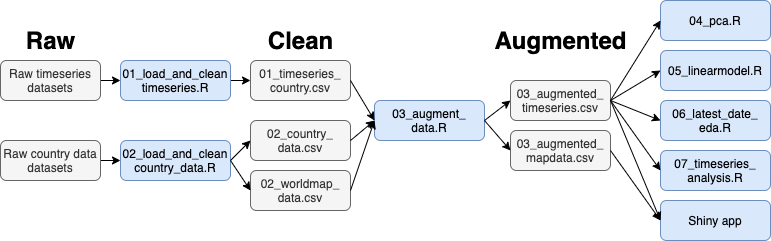

The diagram above was exported from draw.io. Its source (the exported page's mxGraphModel, read from the mxfile embedded in the PNG):
<mxGraphModel dx="946" dy="532" grid="1" gridSize="10" guides="1" tooltips="1" connect="1" arrows="1" fold="1" page="1" pageScale="1" pageWidth="827" pageHeight="1169" math="0" shadow="0">
  <root>
    <mxCell id="WIyWlLk6GJQsqaUBKTNV-0" />
    <mxCell id="WIyWlLk6GJQsqaUBKTNV-1" parent="WIyWlLk6GJQsqaUBKTNV-0" />
    <mxCell id="oElnNv5uPW5ibGp6uQDK-37" style="edgeStyle=orthogonalEdgeStyle;rounded=0;orthogonalLoop=1;jettySize=auto;html=1;exitX=1;exitY=0.5;exitDx=0;exitDy=0;entryX=0;entryY=0.5;entryDx=0;entryDy=0;" edge="1" parent="WIyWlLk6GJQsqaUBKTNV-1" source="WIyWlLk6GJQsqaUBKTNV-3" target="oElnNv5uPW5ibGp6uQDK-27">
      <mxGeometry relative="1" as="geometry" />
    </mxCell>
    <mxCell id="WIyWlLk6GJQsqaUBKTNV-3" value="Raw timeseries&lt;br&gt;datasets" style="rounded=1;whiteSpace=wrap;html=1;fontSize=12;glass=0;strokeWidth=1;shadow=0;fillColor=#f5f5f5;strokeColor=#666666;fontColor=#333333;" parent="WIyWlLk6GJQsqaUBKTNV-1" vertex="1">
      <mxGeometry x="40" y="160" width="100" height="40" as="geometry" />
    </mxCell>
    <mxCell id="oElnNv5uPW5ibGp6uQDK-23" value="Raw" style="text;strokeColor=none;fillColor=none;html=1;fontSize=24;fontStyle=1;verticalAlign=middle;align=center;" vertex="1" parent="WIyWlLk6GJQsqaUBKTNV-1">
      <mxGeometry x="40" y="120" width="100" height="40" as="geometry" />
    </mxCell>
    <mxCell id="oElnNv5uPW5ibGp6uQDK-25" value="Clean" style="text;strokeColor=none;fillColor=none;html=1;fontSize=24;fontStyle=1;verticalAlign=middle;align=center;" vertex="1" parent="WIyWlLk6GJQsqaUBKTNV-1">
      <mxGeometry x="290" y="120" width="100" height="40" as="geometry" />
    </mxCell>
    <mxCell id="oElnNv5uPW5ibGp6uQDK-26" value="Augmented" style="text;strokeColor=none;fillColor=none;html=1;fontSize=24;fontStyle=1;verticalAlign=middle;align=center;" vertex="1" parent="WIyWlLk6GJQsqaUBKTNV-1">
      <mxGeometry x="550" y="120" width="100" height="40" as="geometry" />
    </mxCell>
    <mxCell id="oElnNv5uPW5ibGp6uQDK-60" style="edgeStyle=orthogonalEdgeStyle;rounded=0;orthogonalLoop=1;jettySize=auto;html=1;exitX=1;exitY=0.5;exitDx=0;exitDy=0;entryX=0;entryY=0.5;entryDx=0;entryDy=0;" edge="1" parent="WIyWlLk6GJQsqaUBKTNV-1" source="oElnNv5uPW5ibGp6uQDK-27" target="oElnNv5uPW5ibGp6uQDK-61">
      <mxGeometry relative="1" as="geometry">
        <mxPoint x="290" y="180" as="targetPoint" />
      </mxGeometry>
    </mxCell>
    <mxCell id="oElnNv5uPW5ibGp6uQDK-27" value="01_load_and_clean&lt;br&gt;timeseries.R" style="rounded=1;whiteSpace=wrap;html=1;fontSize=12;glass=0;strokeWidth=1;shadow=0;fillColor=#dae8fc;strokeColor=#6c8ebf;" vertex="1" parent="WIyWlLk6GJQsqaUBKTNV-1">
      <mxGeometry x="160" y="160" width="110" height="40" as="geometry" />
    </mxCell>
    <mxCell id="oElnNv5uPW5ibGp6uQDK-54" value="02_load_and_clean&lt;br&gt;country_data.R" style="rounded=1;whiteSpace=wrap;html=1;fontSize=12;glass=0;strokeWidth=1;shadow=0;fillColor=#dae8fc;strokeColor=#6c8ebf;" vertex="1" parent="WIyWlLk6GJQsqaUBKTNV-1">
      <mxGeometry x="160" y="240" width="110" height="40" as="geometry" />
    </mxCell>
    <mxCell id="oElnNv5uPW5ibGp6uQDK-56" style="edgeStyle=orthogonalEdgeStyle;rounded=0;orthogonalLoop=1;jettySize=auto;html=1;exitX=1;exitY=0.5;exitDx=0;exitDy=0;entryX=0;entryY=0.5;entryDx=0;entryDy=0;" edge="1" parent="WIyWlLk6GJQsqaUBKTNV-1" source="oElnNv5uPW5ibGp6uQDK-55" target="oElnNv5uPW5ibGp6uQDK-54">
      <mxGeometry relative="1" as="geometry" />
    </mxCell>
    <mxCell id="oElnNv5uPW5ibGp6uQDK-55" value="Raw country data&lt;br&gt;datasets" style="rounded=1;whiteSpace=wrap;html=1;fontSize=12;glass=0;strokeWidth=1;shadow=0;fillColor=#f5f5f5;strokeColor=#666666;fontColor=#333333;" vertex="1" parent="WIyWlLk6GJQsqaUBKTNV-1">
      <mxGeometry x="40" y="240" width="100" height="40" as="geometry" />
    </mxCell>
    <mxCell id="oElnNv5uPW5ibGp6uQDK-61" value="01_timeseries_&lt;br&gt;country.csv" style="rounded=1;whiteSpace=wrap;html=1;fontSize=12;glass=0;strokeWidth=1;shadow=0;fillColor=#f5f5f5;strokeColor=#666666;fontColor=#333333;" vertex="1" parent="WIyWlLk6GJQsqaUBKTNV-1">
      <mxGeometry x="290" y="160" width="100" height="40" as="geometry" />
    </mxCell>
    <mxCell id="oElnNv5uPW5ibGp6uQDK-62" value="02_country_&lt;br&gt;data.csv" style="rounded=1;whiteSpace=wrap;html=1;fontSize=12;glass=0;strokeWidth=1;shadow=0;fillColor=#f5f5f5;strokeColor=#666666;fontColor=#333333;" vertex="1" parent="WIyWlLk6GJQsqaUBKTNV-1">
      <mxGeometry x="290" y="220" width="100" height="40" as="geometry" />
    </mxCell>
    <mxCell id="oElnNv5uPW5ibGp6uQDK-68" value="02_worldmap_&lt;br&gt;data.csv" style="rounded=1;whiteSpace=wrap;html=1;fontSize=12;glass=0;strokeWidth=1;shadow=0;fillColor=#f5f5f5;strokeColor=#666666;fontColor=#333333;" vertex="1" parent="WIyWlLk6GJQsqaUBKTNV-1">
      <mxGeometry x="290" y="270" width="100" height="40" as="geometry" />
    </mxCell>
    <mxCell id="oElnNv5uPW5ibGp6uQDK-69" value="03_augment_&lt;br&gt;data.R" style="rounded=1;whiteSpace=wrap;html=1;fontSize=12;glass=0;strokeWidth=1;shadow=0;fillColor=#dae8fc;strokeColor=#6c8ebf;" vertex="1" parent="WIyWlLk6GJQsqaUBKTNV-1">
      <mxGeometry x="414" y="200" width="110" height="40" as="geometry" />
    </mxCell>
    <mxCell id="oElnNv5uPW5ibGp6uQDK-70" value="" style="endArrow=classic;html=1;entryX=0;entryY=0.5;entryDx=0;entryDy=0;exitX=1;exitY=0.5;exitDx=0;exitDy=0;" edge="1" parent="WIyWlLk6GJQsqaUBKTNV-1" source="oElnNv5uPW5ibGp6uQDK-54" target="oElnNv5uPW5ibGp6uQDK-62">
      <mxGeometry width="50" height="50" relative="1" as="geometry">
        <mxPoint x="260" y="265" as="sourcePoint" />
        <mxPoint x="310" y="215" as="targetPoint" />
      </mxGeometry>
    </mxCell>
    <mxCell id="oElnNv5uPW5ibGp6uQDK-71" value="" style="endArrow=classic;html=1;entryX=0;entryY=0.5;entryDx=0;entryDy=0;exitX=1;exitY=0.5;exitDx=0;exitDy=0;" edge="1" parent="WIyWlLk6GJQsqaUBKTNV-1" source="oElnNv5uPW5ibGp6uQDK-54" target="oElnNv5uPW5ibGp6uQDK-68">
      <mxGeometry width="50" height="50" relative="1" as="geometry">
        <mxPoint x="280" y="270" as="sourcePoint" />
        <mxPoint x="310" y="250" as="targetPoint" />
      </mxGeometry>
    </mxCell>
    <mxCell id="oElnNv5uPW5ibGp6uQDK-72" value="" style="endArrow=classic;html=1;entryX=0;entryY=0.5;entryDx=0;entryDy=0;exitX=1;exitY=0.5;exitDx=0;exitDy=0;" edge="1" parent="WIyWlLk6GJQsqaUBKTNV-1" source="oElnNv5uPW5ibGp6uQDK-62" target="oElnNv5uPW5ibGp6uQDK-69">
      <mxGeometry width="50" height="50" relative="1" as="geometry">
        <mxPoint x="399" y="240" as="sourcePoint" />
        <mxPoint x="429" y="220" as="targetPoint" />
      </mxGeometry>
    </mxCell>
    <mxCell id="oElnNv5uPW5ibGp6uQDK-74" value="" style="endArrow=classic;html=1;entryX=0;entryY=0.5;entryDx=0;entryDy=0;exitX=1;exitY=0.5;exitDx=0;exitDy=0;" edge="1" parent="WIyWlLk6GJQsqaUBKTNV-1" source="oElnNv5uPW5ibGp6uQDK-68" target="oElnNv5uPW5ibGp6uQDK-69">
      <mxGeometry width="50" height="50" relative="1" as="geometry">
        <mxPoint x="399" y="290" as="sourcePoint" />
        <mxPoint x="440" y="260" as="targetPoint" />
      </mxGeometry>
    </mxCell>
    <mxCell id="oElnNv5uPW5ibGp6uQDK-75" value="" style="endArrow=classic;html=1;entryX=0;entryY=0.5;entryDx=0;entryDy=0;exitX=1;exitY=0.5;exitDx=0;exitDy=0;" edge="1" parent="WIyWlLk6GJQsqaUBKTNV-1" source="oElnNv5uPW5ibGp6uQDK-61" target="oElnNv5uPW5ibGp6uQDK-69">
      <mxGeometry width="50" height="50" relative="1" as="geometry">
        <mxPoint x="399" y="180" as="sourcePoint" />
        <mxPoint x="440" y="150" as="targetPoint" />
      </mxGeometry>
    </mxCell>
    <mxCell id="oElnNv5uPW5ibGp6uQDK-76" value="" style="endArrow=classic;html=1;" edge="1" parent="WIyWlLk6GJQsqaUBKTNV-1">
      <mxGeometry width="50" height="50" relative="1" as="geometry">
        <mxPoint x="524" y="220" as="sourcePoint" />
        <mxPoint x="550" y="200" as="targetPoint" />
      </mxGeometry>
    </mxCell>
    <mxCell id="oElnNv5uPW5ibGp6uQDK-78" value="03_augmented_&lt;br&gt;timeseries.csv" style="rounded=1;whiteSpace=wrap;html=1;fontSize=12;glass=0;strokeWidth=1;shadow=0;fillColor=#f5f5f5;strokeColor=#666666;fontColor=#333333;" vertex="1" parent="WIyWlLk6GJQsqaUBKTNV-1">
      <mxGeometry x="550" y="180" width="100" height="40" as="geometry" />
    </mxCell>
    <mxCell id="oElnNv5uPW5ibGp6uQDK-79" value="03_augmented_&lt;br&gt;mapdata.csv" style="rounded=1;whiteSpace=wrap;html=1;fontSize=12;glass=0;strokeWidth=1;shadow=0;fillColor=#f5f5f5;strokeColor=#666666;fontColor=#333333;" vertex="1" parent="WIyWlLk6GJQsqaUBKTNV-1">
      <mxGeometry x="550" y="230" width="100" height="40" as="geometry" />
    </mxCell>
    <mxCell id="oElnNv5uPW5ibGp6uQDK-80" value="" style="endArrow=classic;html=1;entryX=0;entryY=0.5;entryDx=0;entryDy=0;exitX=1;exitY=0.5;exitDx=0;exitDy=0;" edge="1" parent="WIyWlLk6GJQsqaUBKTNV-1" source="oElnNv5uPW5ibGp6uQDK-69" target="oElnNv5uPW5ibGp6uQDK-79">
      <mxGeometry width="50" height="50" relative="1" as="geometry">
        <mxPoint x="520" y="260" as="sourcePoint" />
        <mxPoint x="520" y="340" as="targetPoint" />
      </mxGeometry>
    </mxCell>
    <mxCell id="oElnNv5uPW5ibGp6uQDK-82" value="04_pca.R" style="rounded=1;whiteSpace=wrap;html=1;fontSize=12;glass=0;strokeWidth=1;shadow=0;fillColor=#dae8fc;strokeColor=#6c8ebf;" vertex="1" parent="WIyWlLk6GJQsqaUBKTNV-1">
      <mxGeometry x="700" y="100" width="110" height="40" as="geometry" />
    </mxCell>
    <mxCell id="oElnNv5uPW5ibGp6uQDK-83" value="05_linearmodel.R" style="rounded=1;whiteSpace=wrap;html=1;fontSize=12;glass=0;strokeWidth=1;shadow=0;fillColor=#dae8fc;strokeColor=#6c8ebf;" vertex="1" parent="WIyWlLk6GJQsqaUBKTNV-1">
      <mxGeometry x="700" y="150" width="110" height="40" as="geometry" />
    </mxCell>
    <mxCell id="oElnNv5uPW5ibGp6uQDK-84" value="06_latest_date_&lt;br&gt;eda.R" style="rounded=1;whiteSpace=wrap;html=1;fontSize=12;glass=0;strokeWidth=1;shadow=0;fillColor=#dae8fc;strokeColor=#6c8ebf;" vertex="1" parent="WIyWlLk6GJQsqaUBKTNV-1">
      <mxGeometry x="700" y="200" width="110" height="40" as="geometry" />
    </mxCell>
    <mxCell id="oElnNv5uPW5ibGp6uQDK-85" value="07_timeseries_&lt;br&gt;analysis.R" style="rounded=1;whiteSpace=wrap;html=1;fontSize=12;glass=0;strokeWidth=1;shadow=0;fillColor=#dae8fc;strokeColor=#6c8ebf;" vertex="1" parent="WIyWlLk6GJQsqaUBKTNV-1">
      <mxGeometry x="700" y="250" width="110" height="40" as="geometry" />
    </mxCell>
    <mxCell id="oElnNv5uPW5ibGp6uQDK-86" value="Shiny app" style="rounded=1;whiteSpace=wrap;html=1;fontSize=12;glass=0;strokeWidth=1;shadow=0;fillColor=#dae8fc;strokeColor=#6c8ebf;" vertex="1" parent="WIyWlLk6GJQsqaUBKTNV-1">
      <mxGeometry x="700" y="300" width="110" height="40" as="geometry" />
    </mxCell>
    <mxCell id="oElnNv5uPW5ibGp6uQDK-89" value="" style="endArrow=classic;html=1;entryX=0;entryY=0.5;entryDx=0;entryDy=0;exitX=1;exitY=0.5;exitDx=0;exitDy=0;" edge="1" parent="WIyWlLk6GJQsqaUBKTNV-1" target="oElnNv5uPW5ibGp6uQDK-86">
      <mxGeometry width="50" height="50" relative="1" as="geometry">
        <mxPoint x="650" y="250" as="sourcePoint" />
        <mxPoint x="676" y="280" as="targetPoint" />
      </mxGeometry>
    </mxCell>
    <mxCell id="oElnNv5uPW5ibGp6uQDK-90" value="" style="endArrow=classic;html=1;entryX=0;entryY=0.5;entryDx=0;entryDy=0;exitX=1;exitY=0.5;exitDx=0;exitDy=0;" edge="1" parent="WIyWlLk6GJQsqaUBKTNV-1" target="oElnNv5uPW5ibGp6uQDK-85">
      <mxGeometry width="50" height="50" relative="1" as="geometry">
        <mxPoint x="650" y="200" as="sourcePoint" />
        <mxPoint x="700" y="330" as="targetPoint" />
      </mxGeometry>
    </mxCell>
    <mxCell id="oElnNv5uPW5ibGp6uQDK-91" value="" style="endArrow=classic;html=1;entryX=0;entryY=0.5;entryDx=0;entryDy=0;exitX=1;exitY=0.5;exitDx=0;exitDy=0;" edge="1" parent="WIyWlLk6GJQsqaUBKTNV-1" target="oElnNv5uPW5ibGp6uQDK-86">
      <mxGeometry width="50" height="50" relative="1" as="geometry">
        <mxPoint x="650" y="200" as="sourcePoint" />
        <mxPoint x="700" y="330" as="targetPoint" />
      </mxGeometry>
    </mxCell>
    <mxCell id="oElnNv5uPW5ibGp6uQDK-92" value="" style="endArrow=classic;html=1;entryX=0;entryY=0.5;entryDx=0;entryDy=0;exitX=1;exitY=0.5;exitDx=0;exitDy=0;" edge="1" parent="WIyWlLk6GJQsqaUBKTNV-1" target="oElnNv5uPW5ibGp6uQDK-84">
      <mxGeometry width="50" height="50" relative="1" as="geometry">
        <mxPoint x="650" y="200" as="sourcePoint" />
        <mxPoint x="700" y="330" as="targetPoint" />
      </mxGeometry>
    </mxCell>
    <mxCell id="oElnNv5uPW5ibGp6uQDK-93" value="" style="endArrow=classic;html=1;entryX=0;entryY=0.5;entryDx=0;entryDy=0;" edge="1" parent="WIyWlLk6GJQsqaUBKTNV-1" target="oElnNv5uPW5ibGp6uQDK-83">
      <mxGeometry width="50" height="50" relative="1" as="geometry">
        <mxPoint x="650" y="200" as="sourcePoint" />
        <mxPoint x="700" y="325" as="targetPoint" />
      </mxGeometry>
    </mxCell>
    <mxCell id="oElnNv5uPW5ibGp6uQDK-94" value="" style="endArrow=classic;html=1;entryX=0;entryY=0.5;entryDx=0;entryDy=0;" edge="1" parent="WIyWlLk6GJQsqaUBKTNV-1" target="oElnNv5uPW5ibGp6uQDK-82">
      <mxGeometry width="50" height="50" relative="1" as="geometry">
        <mxPoint x="650" y="200" as="sourcePoint" />
        <mxPoint x="700" y="325" as="targetPoint" />
      </mxGeometry>
    </mxCell>
  </root>
</mxGraphModel>